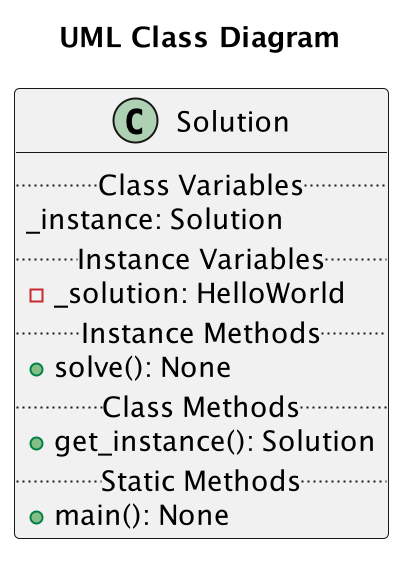

The diagram above was rendered by PlantUML. Its source (embedded in the PNG):
@startuml SolutionClass
scale 2
title  "UML Class Diagram"
class Solution {
	.. Class Variables ..
	_instance: Solution
	.. Instance Variables ..
	- _solution: HelloWorld
	.. Instance Methods ..
	+ solve(): None
	.. Class Methods ..
	+ get_instance(): Solution
	.. Static Methods ..
	+ main(): None
}
@enduml